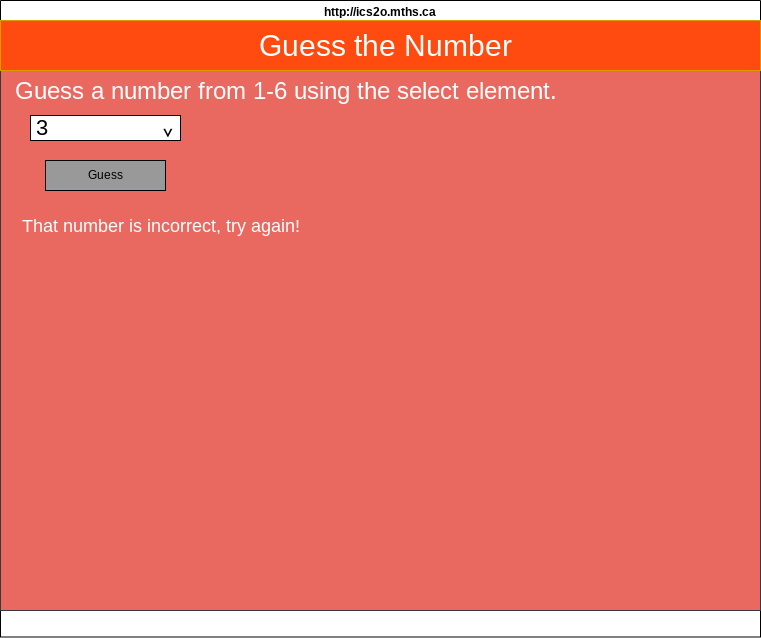

The diagram above was exported from draw.io. Its source (the exported page's mxGraphModel, read from the mxfile embedded in the PNG):
<mxGraphModel dx="606" dy="563" grid="1" gridSize="10" guides="1" tooltips="1" connect="0" arrows="0" fold="1" page="1" pageScale="1" pageWidth="850" pageHeight="1100" background="#ffffff" math="0" shadow="0">
  <root>
    <mxCell id="Yp97-BhbkqVemv3eh-Q1-0" />
    <mxCell id="Yp97-BhbkqVemv3eh-Q1-1" parent="Yp97-BhbkqVemv3eh-Q1-0" />
    <mxCell id="Yp97-BhbkqVemv3eh-Q1-2" value="http://ics2o.mths.ca" style="swimlane;whiteSpace=wrap;html=1;strokeColor=#000000;strokeWidth=1;gradientColor=none;perimeterSpacing=0;glass=0;labelBackgroundColor=none;labelBorderColor=none;" parent="Yp97-BhbkqVemv3eh-Q1-1" vertex="1">
      <mxGeometry x="40" y="40" width="760" height="636.5" as="geometry" />
    </mxCell>
    <mxCell id="Yp97-BhbkqVemv3eh-Q1-3" value="" style="whiteSpace=wrap;html=1;glass=0;labelBackgroundColor=none;labelBorderColor=none;fontSize=22;fillColor=#E96960;strokeColor=#36393d;" parent="Yp97-BhbkqVemv3eh-Q1-2" vertex="1">
      <mxGeometry y="20" width="760" height="590" as="geometry" />
    </mxCell>
    <mxCell id="Yp97-BhbkqVemv3eh-Q1-4" value="" style="whiteSpace=wrap;html=1;fontSize=22;fillColor=#FF4B0F;strokeColor=#d79b00;gradientColor=none;" parent="Yp97-BhbkqVemv3eh-Q1-2" vertex="1">
      <mxGeometry y="20" width="760" height="50" as="geometry" />
    </mxCell>
    <mxCell id="Yp97-BhbkqVemv3eh-Q1-5" value="3&amp;nbsp; &amp;nbsp; &amp;nbsp; &amp;nbsp; &amp;nbsp; &amp;nbsp; &amp;nbsp; &amp;nbsp; &amp;nbsp; &amp;nbsp;⌄" style="whiteSpace=wrap;html=1;glass=0;labelBackgroundColor=none;labelBorderColor=none;fontSize=22;fontColor=#000000;fillColor=#FFFFFF;gradientColor=none;" parent="Yp97-BhbkqVemv3eh-Q1-2" vertex="1">
      <mxGeometry x="30" y="115" width="150" height="25" as="geometry" />
    </mxCell>
    <mxCell id="Yp97-BhbkqVemv3eh-Q1-6" value="&lt;span style=&quot;font-size: 24px;&quot;&gt;&lt;font color=&quot;#ffffff&quot;&gt;Guess a number from 1-6 using the select element.&lt;/font&gt;&lt;/span&gt;" style="text;html=1;align=center;verticalAlign=middle;resizable=0;points=[];autosize=1;fontSize=26;fontColor=#000000;" parent="Yp97-BhbkqVemv3eh-Q1-2" vertex="1">
      <mxGeometry y="65" width="570" height="50" as="geometry" />
    </mxCell>
    <mxCell id="Yp97-BhbkqVemv3eh-Q1-7" value="Guess" style="whiteSpace=wrap;html=1;fillColor=#999999;" parent="Yp97-BhbkqVemv3eh-Q1-2" vertex="1">
      <mxGeometry x="45" y="160" width="120" height="30" as="geometry" />
    </mxCell>
    <mxCell id="Yp97-BhbkqVemv3eh-Q1-8" value="&lt;font color=&quot;#ffffff&quot;&gt;That number is incorrect, try again!&lt;/font&gt;" style="text;strokeColor=none;align=left;fillColor=none;html=1;verticalAlign=middle;whiteSpace=wrap;rounded=0;fontSize=18;fontColor=#000000;" parent="Yp97-BhbkqVemv3eh-Q1-2" vertex="1">
      <mxGeometry x="20" y="210" width="530" height="30" as="geometry" />
    </mxCell>
    <mxCell id="Yp97-BhbkqVemv3eh-Q1-9" value="&lt;font color=&quot;#ffffff&quot;&gt;Guess the Number&lt;/font&gt;" style="text;html=1;align=center;verticalAlign=middle;resizable=0;points=[];autosize=1;fontSize=30;fontColor=#000000;" parent="Yp97-BhbkqVemv3eh-Q1-2" vertex="1">
      <mxGeometry x="245" y="20" width="280" height="50" as="geometry" />
    </mxCell>
  </root>
</mxGraphModel>